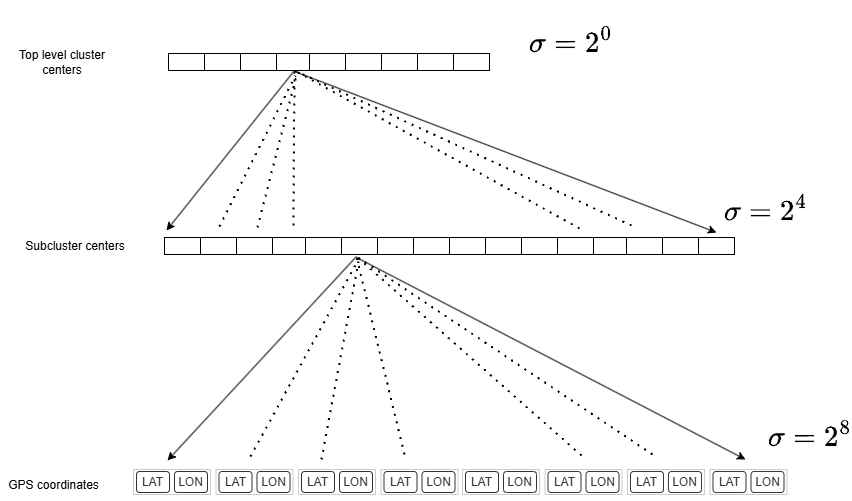

The diagram above was exported from draw.io. Its source (the exported page's mxGraphModel, read from the mxfile embedded in the PNG):
<mxGraphModel dx="955" dy="475" grid="0" gridSize="10" guides="1" tooltips="1" connect="1" arrows="1" fold="1" page="1" pageScale="1" pageWidth="850" pageHeight="1100" math="1" shadow="0">
  <root>
    <mxCell id="0" />
    <mxCell id="1" parent="0" />
    <mxCell id="bOjr0x20_ADUcUk4CSDz-7" value="" style="rounded=0;whiteSpace=wrap;html=1;" vertex="1" parent="1">
      <mxGeometry x="187" y="274" width="36" height="17" as="geometry" />
    </mxCell>
    <mxCell id="bOjr0x20_ADUcUk4CSDz-8" value="" style="rounded=0;whiteSpace=wrap;html=1;" vertex="1" parent="1">
      <mxGeometry x="223" y="274" width="36" height="17" as="geometry" />
    </mxCell>
    <mxCell id="bOjr0x20_ADUcUk4CSDz-9" value="" style="rounded=0;whiteSpace=wrap;html=1;" vertex="1" parent="1">
      <mxGeometry x="259" y="274" width="36" height="17" as="geometry" />
    </mxCell>
    <mxCell id="bOjr0x20_ADUcUk4CSDz-10" value="" style="rounded=0;whiteSpace=wrap;html=1;" vertex="1" parent="1">
      <mxGeometry x="295" y="274" width="36" height="17" as="geometry" />
    </mxCell>
    <mxCell id="bOjr0x20_ADUcUk4CSDz-11" value="" style="rounded=0;whiteSpace=wrap;html=1;" vertex="1" parent="1">
      <mxGeometry x="328" y="274" width="36" height="17" as="geometry" />
    </mxCell>
    <mxCell id="bOjr0x20_ADUcUk4CSDz-12" value="" style="rounded=0;whiteSpace=wrap;html=1;" vertex="1" parent="1">
      <mxGeometry x="364" y="274" width="36" height="17" as="geometry" />
    </mxCell>
    <mxCell id="bOjr0x20_ADUcUk4CSDz-13" value="" style="rounded=0;whiteSpace=wrap;html=1;" vertex="1" parent="1">
      <mxGeometry x="400" y="274" width="36" height="17" as="geometry" />
    </mxCell>
    <mxCell id="bOjr0x20_ADUcUk4CSDz-14" value="" style="rounded=0;whiteSpace=wrap;html=1;" vertex="1" parent="1">
      <mxGeometry x="436" y="274" width="36" height="17" as="geometry" />
    </mxCell>
    <mxCell id="bOjr0x20_ADUcUk4CSDz-15" value="" style="rounded=0;whiteSpace=wrap;html=1;" vertex="1" parent="1">
      <mxGeometry x="472" y="274" width="36" height="17" as="geometry" />
    </mxCell>
    <mxCell id="bOjr0x20_ADUcUk4CSDz-18" value="" style="rounded=0;whiteSpace=wrap;html=1;" vertex="1" parent="1">
      <mxGeometry x="183" y="458" width="36" height="17" as="geometry" />
    </mxCell>
    <mxCell id="bOjr0x20_ADUcUk4CSDz-19" value="" style="rounded=0;whiteSpace=wrap;html=1;" vertex="1" parent="1">
      <mxGeometry x="219" y="458" width="36" height="17" as="geometry" />
    </mxCell>
    <mxCell id="bOjr0x20_ADUcUk4CSDz-20" value="" style="rounded=0;whiteSpace=wrap;html=1;" vertex="1" parent="1">
      <mxGeometry x="255" y="458" width="36" height="17" as="geometry" />
    </mxCell>
    <mxCell id="bOjr0x20_ADUcUk4CSDz-21" value="" style="rounded=0;whiteSpace=wrap;html=1;" vertex="1" parent="1">
      <mxGeometry x="291" y="458" width="36" height="17" as="geometry" />
    </mxCell>
    <mxCell id="bOjr0x20_ADUcUk4CSDz-22" value="" style="rounded=0;whiteSpace=wrap;html=1;" vertex="1" parent="1">
      <mxGeometry x="324" y="458" width="36" height="17" as="geometry" />
    </mxCell>
    <mxCell id="bOjr0x20_ADUcUk4CSDz-23" value="" style="rounded=0;whiteSpace=wrap;html=1;" vertex="1" parent="1">
      <mxGeometry x="360" y="458" width="36" height="17" as="geometry" />
    </mxCell>
    <mxCell id="bOjr0x20_ADUcUk4CSDz-24" value="" style="rounded=0;whiteSpace=wrap;html=1;" vertex="1" parent="1">
      <mxGeometry x="396" y="458" width="36" height="17" as="geometry" />
    </mxCell>
    <mxCell id="bOjr0x20_ADUcUk4CSDz-25" value="" style="rounded=0;whiteSpace=wrap;html=1;" vertex="1" parent="1">
      <mxGeometry x="432" y="458" width="36" height="17" as="geometry" />
    </mxCell>
    <mxCell id="bOjr0x20_ADUcUk4CSDz-26" value="" style="rounded=0;whiteSpace=wrap;html=1;" vertex="1" parent="1">
      <mxGeometry x="468" y="458" width="36" height="17" as="geometry" />
    </mxCell>
    <mxCell id="bOjr0x20_ADUcUk4CSDz-45" value="" style="rounded=0;whiteSpace=wrap;html=1;" vertex="1" parent="1">
      <mxGeometry x="504" y="458" width="36" height="17" as="geometry" />
    </mxCell>
    <mxCell id="bOjr0x20_ADUcUk4CSDz-46" value="" style="rounded=0;whiteSpace=wrap;html=1;" vertex="1" parent="1">
      <mxGeometry x="540" y="458" width="36" height="17" as="geometry" />
    </mxCell>
    <mxCell id="bOjr0x20_ADUcUk4CSDz-47" value="" style="rounded=0;whiteSpace=wrap;html=1;" vertex="1" parent="1">
      <mxGeometry x="576" y="458" width="36" height="17" as="geometry" />
    </mxCell>
    <mxCell id="bOjr0x20_ADUcUk4CSDz-48" value="" style="rounded=0;whiteSpace=wrap;html=1;" vertex="1" parent="1">
      <mxGeometry x="612" y="458" width="36" height="17" as="geometry" />
    </mxCell>
    <mxCell id="bOjr0x20_ADUcUk4CSDz-49" value="" style="rounded=0;whiteSpace=wrap;html=1;" vertex="1" parent="1">
      <mxGeometry x="645" y="458" width="36" height="17" as="geometry" />
    </mxCell>
    <mxCell id="bOjr0x20_ADUcUk4CSDz-50" value="" style="rounded=0;whiteSpace=wrap;html=1;" vertex="1" parent="1">
      <mxGeometry x="681" y="458" width="36" height="17" as="geometry" />
    </mxCell>
    <mxCell id="bOjr0x20_ADUcUk4CSDz-51" value="" style="rounded=0;whiteSpace=wrap;html=1;" vertex="1" parent="1">
      <mxGeometry x="717" y="458" width="36" height="17" as="geometry" />
    </mxCell>
    <mxCell id="bOjr0x20_ADUcUk4CSDz-59" value="" style="endArrow=classic;html=1;rounded=0;exitX=0.5;exitY=1;exitDx=0;exitDy=0;" edge="1" parent="1" source="bOjr0x20_ADUcUk4CSDz-10">
      <mxGeometry width="50" height="50" relative="1" as="geometry">
        <mxPoint x="399" y="449" as="sourcePoint" />
        <mxPoint x="185" y="451" as="targetPoint" />
      </mxGeometry>
    </mxCell>
    <mxCell id="bOjr0x20_ADUcUk4CSDz-60" value="" style="endArrow=classic;html=1;rounded=0;" edge="1" parent="1">
      <mxGeometry width="50" height="50" relative="1" as="geometry">
        <mxPoint x="313" y="292" as="sourcePoint" />
        <mxPoint x="735" y="453" as="targetPoint" />
      </mxGeometry>
    </mxCell>
    <mxCell id="bOjr0x20_ADUcUk4CSDz-61" value="" style="endArrow=none;dashed=1;html=1;dashPattern=1 3;strokeWidth=2;rounded=0;" edge="1" parent="1">
      <mxGeometry width="50" height="50" relative="1" as="geometry">
        <mxPoint x="238" y="447" as="sourcePoint" />
        <mxPoint x="314" y="296" as="targetPoint" />
      </mxGeometry>
    </mxCell>
    <mxCell id="bOjr0x20_ADUcUk4CSDz-62" value="" style="endArrow=none;dashed=1;html=1;dashPattern=1 3;strokeWidth=2;rounded=0;" edge="1" parent="1">
      <mxGeometry width="50" height="50" relative="1" as="geometry">
        <mxPoint x="276" y="448" as="sourcePoint" />
        <mxPoint x="315" y="296" as="targetPoint" />
      </mxGeometry>
    </mxCell>
    <mxCell id="bOjr0x20_ADUcUk4CSDz-63" value="" style="endArrow=none;dashed=1;html=1;dashPattern=1 3;strokeWidth=2;rounded=0;entryX=0.5;entryY=1;entryDx=0;entryDy=0;" edge="1" parent="1" target="bOjr0x20_ADUcUk4CSDz-10">
      <mxGeometry width="50" height="50" relative="1" as="geometry">
        <mxPoint x="312" y="446" as="sourcePoint" />
        <mxPoint x="325" y="306" as="targetPoint" />
      </mxGeometry>
    </mxCell>
    <mxCell id="bOjr0x20_ADUcUk4CSDz-64" value="" style="endArrow=none;dashed=1;html=1;dashPattern=1 3;strokeWidth=2;rounded=0;entryX=0.5;entryY=1;entryDx=0;entryDy=0;" edge="1" parent="1" target="bOjr0x20_ADUcUk4CSDz-10">
      <mxGeometry width="50" height="50" relative="1" as="geometry">
        <mxPoint x="650" y="446" as="sourcePoint" />
        <mxPoint x="335" y="316" as="targetPoint" />
      </mxGeometry>
    </mxCell>
    <mxCell id="bOjr0x20_ADUcUk4CSDz-65" value="" style="endArrow=none;dashed=1;html=1;dashPattern=1 3;strokeWidth=2;rounded=0;entryX=0.5;entryY=1;entryDx=0;entryDy=0;" edge="1" parent="1" target="bOjr0x20_ADUcUk4CSDz-10">
      <mxGeometry width="50" height="50" relative="1" as="geometry">
        <mxPoint x="598" y="449" as="sourcePoint" />
        <mxPoint x="323" y="301" as="targetPoint" />
      </mxGeometry>
    </mxCell>
    <mxCell id="bOjr0x20_ADUcUk4CSDz-73" value="" style="endArrow=classic;html=1;rounded=0;exitX=0.5;exitY=1;exitDx=0;exitDy=0;" edge="1" parent="1">
      <mxGeometry width="50" height="50" relative="1" as="geometry">
        <mxPoint x="375" y="477" as="sourcePoint" />
        <mxPoint x="186" y="681" as="targetPoint" />
      </mxGeometry>
    </mxCell>
    <mxCell id="bOjr0x20_ADUcUk4CSDz-74" value="" style="endArrow=classic;html=1;rounded=0;" edge="1" parent="1">
      <mxGeometry width="50" height="50" relative="1" as="geometry">
        <mxPoint x="375" y="478" as="sourcePoint" />
        <mxPoint x="764" y="680" as="targetPoint" />
      </mxGeometry>
    </mxCell>
    <mxCell id="bOjr0x20_ADUcUk4CSDz-75" value="" style="endArrow=none;dashed=1;html=1;dashPattern=1 3;strokeWidth=2;rounded=0;" edge="1" parent="1">
      <mxGeometry width="50" height="50" relative="1" as="geometry">
        <mxPoint x="269" y="677" as="sourcePoint" />
        <mxPoint x="376" y="482" as="targetPoint" />
      </mxGeometry>
    </mxCell>
    <mxCell id="bOjr0x20_ADUcUk4CSDz-76" value="" style="endArrow=none;dashed=1;html=1;dashPattern=1 3;strokeWidth=2;rounded=0;" edge="1" parent="1">
      <mxGeometry width="50" height="50" relative="1" as="geometry">
        <mxPoint x="340" y="680" as="sourcePoint" />
        <mxPoint x="377" y="482" as="targetPoint" />
      </mxGeometry>
    </mxCell>
    <mxCell id="bOjr0x20_ADUcUk4CSDz-77" value="" style="endArrow=none;dashed=1;html=1;dashPattern=1 3;strokeWidth=2;rounded=0;entryX=0.5;entryY=1;entryDx=0;entryDy=0;" edge="1" parent="1">
      <mxGeometry width="50" height="50" relative="1" as="geometry">
        <mxPoint x="423" y="675" as="sourcePoint" />
        <mxPoint x="375" y="477" as="targetPoint" />
      </mxGeometry>
    </mxCell>
    <mxCell id="bOjr0x20_ADUcUk4CSDz-78" value="" style="endArrow=none;dashed=1;html=1;dashPattern=1 3;strokeWidth=2;rounded=0;entryX=0.5;entryY=1;entryDx=0;entryDy=0;" edge="1" parent="1">
      <mxGeometry width="50" height="50" relative="1" as="geometry">
        <mxPoint x="671" y="675" as="sourcePoint" />
        <mxPoint x="375" y="477" as="targetPoint" />
      </mxGeometry>
    </mxCell>
    <mxCell id="bOjr0x20_ADUcUk4CSDz-79" value="" style="endArrow=none;dashed=1;html=1;dashPattern=1 3;strokeWidth=2;rounded=0;entryX=0.5;entryY=1;entryDx=0;entryDy=0;" edge="1" parent="1">
      <mxGeometry width="50" height="50" relative="1" as="geometry">
        <mxPoint x="600" y="676" as="sourcePoint" />
        <mxPoint x="375" y="477" as="targetPoint" />
      </mxGeometry>
    </mxCell>
    <mxCell id="bOjr0x20_ADUcUk4CSDz-80" value="LAT" style="rounded=1;whiteSpace=wrap;html=1;" vertex="1" parent="1">
      <mxGeometry x="155" y="692" width="33" height="21" as="geometry" />
    </mxCell>
    <mxCell id="bOjr0x20_ADUcUk4CSDz-81" value="LON" style="rounded=1;whiteSpace=wrap;html=1;" vertex="1" parent="1">
      <mxGeometry x="193" y="692" width="33" height="21" as="geometry" />
    </mxCell>
    <mxCell id="bOjr0x20_ADUcUk4CSDz-99" value="" style="rounded=0;whiteSpace=wrap;html=1;opacity=20;" vertex="1" parent="1">
      <mxGeometry x="152" y="690" width="77" height="25" as="geometry" />
    </mxCell>
    <mxCell id="bOjr0x20_ADUcUk4CSDz-100" value="Top level cluster centers" style="text;html=1;align=center;verticalAlign=middle;whiteSpace=wrap;rounded=0;" vertex="1" parent="1">
      <mxGeometry x="20" y="267.5" width="122" height="30" as="geometry" />
    </mxCell>
    <mxCell id="bOjr0x20_ADUcUk4CSDz-101" value="Subcluster centers" style="text;html=1;align=center;verticalAlign=middle;whiteSpace=wrap;rounded=0;" vertex="1" parent="1">
      <mxGeometry x="30" y="451.5" width="128" height="30" as="geometry" />
    </mxCell>
    <mxCell id="bOjr0x20_ADUcUk4CSDz-102" value="GPS coordinates" style="text;html=1;align=center;verticalAlign=middle;whiteSpace=wrap;rounded=0;" vertex="1" parent="1">
      <mxGeometry x="19" y="691" width="107" height="30" as="geometry" />
    </mxCell>
    <mxCell id="bOjr0x20_ADUcUk4CSDz-103" value="LAT" style="rounded=1;whiteSpace=wrap;html=1;" vertex="1" parent="1">
      <mxGeometry x="237.5" y="692" width="33" height="21" as="geometry" />
    </mxCell>
    <mxCell id="bOjr0x20_ADUcUk4CSDz-104" value="LON" style="rounded=1;whiteSpace=wrap;html=1;" vertex="1" parent="1">
      <mxGeometry x="275.5" y="692" width="33" height="21" as="geometry" />
    </mxCell>
    <mxCell id="bOjr0x20_ADUcUk4CSDz-105" value="" style="rounded=0;whiteSpace=wrap;html=1;opacity=20;" vertex="1" parent="1">
      <mxGeometry x="234.5" y="690" width="77" height="25" as="geometry" />
    </mxCell>
    <mxCell id="bOjr0x20_ADUcUk4CSDz-106" value="LAT" style="rounded=1;whiteSpace=wrap;html=1;" vertex="1" parent="1">
      <mxGeometry x="320" y="692" width="33" height="21" as="geometry" />
    </mxCell>
    <mxCell id="bOjr0x20_ADUcUk4CSDz-107" value="LON" style="rounded=1;whiteSpace=wrap;html=1;" vertex="1" parent="1">
      <mxGeometry x="358" y="692" width="33" height="21" as="geometry" />
    </mxCell>
    <mxCell id="bOjr0x20_ADUcUk4CSDz-108" value="" style="rounded=0;whiteSpace=wrap;html=1;opacity=20;" vertex="1" parent="1">
      <mxGeometry x="317" y="690" width="77" height="25" as="geometry" />
    </mxCell>
    <mxCell id="bOjr0x20_ADUcUk4CSDz-109" value="LAT" style="rounded=1;whiteSpace=wrap;html=1;" vertex="1" parent="1">
      <mxGeometry x="402.5" y="692" width="33" height="21" as="geometry" />
    </mxCell>
    <mxCell id="bOjr0x20_ADUcUk4CSDz-110" value="LON" style="rounded=1;whiteSpace=wrap;html=1;" vertex="1" parent="1">
      <mxGeometry x="440.5" y="692" width="33" height="21" as="geometry" />
    </mxCell>
    <mxCell id="bOjr0x20_ADUcUk4CSDz-111" value="" style="rounded=0;whiteSpace=wrap;html=1;opacity=20;" vertex="1" parent="1">
      <mxGeometry x="399.5" y="690" width="77" height="25" as="geometry" />
    </mxCell>
    <mxCell id="bOjr0x20_ADUcUk4CSDz-112" value="LAT" style="rounded=1;whiteSpace=wrap;html=1;" vertex="1" parent="1">
      <mxGeometry x="484" y="692" width="33" height="21" as="geometry" />
    </mxCell>
    <mxCell id="bOjr0x20_ADUcUk4CSDz-113" value="LON" style="rounded=1;whiteSpace=wrap;html=1;" vertex="1" parent="1">
      <mxGeometry x="522" y="692" width="33" height="21" as="geometry" />
    </mxCell>
    <mxCell id="bOjr0x20_ADUcUk4CSDz-114" value="" style="rounded=0;whiteSpace=wrap;html=1;opacity=20;" vertex="1" parent="1">
      <mxGeometry x="481" y="690" width="77" height="25" as="geometry" />
    </mxCell>
    <mxCell id="bOjr0x20_ADUcUk4CSDz-115" value="LAT" style="rounded=1;whiteSpace=wrap;html=1;" vertex="1" parent="1">
      <mxGeometry x="566.5" y="692" width="33" height="21" as="geometry" />
    </mxCell>
    <mxCell id="bOjr0x20_ADUcUk4CSDz-116" value="LON" style="rounded=1;whiteSpace=wrap;html=1;" vertex="1" parent="1">
      <mxGeometry x="604.5" y="692" width="33" height="21" as="geometry" />
    </mxCell>
    <mxCell id="bOjr0x20_ADUcUk4CSDz-117" value="" style="rounded=0;whiteSpace=wrap;html=1;opacity=20;" vertex="1" parent="1">
      <mxGeometry x="563.5" y="690" width="77" height="25" as="geometry" />
    </mxCell>
    <mxCell id="bOjr0x20_ADUcUk4CSDz-118" value="LAT" style="rounded=1;whiteSpace=wrap;html=1;" vertex="1" parent="1">
      <mxGeometry x="649" y="692" width="33" height="21" as="geometry" />
    </mxCell>
    <mxCell id="bOjr0x20_ADUcUk4CSDz-119" value="LON" style="rounded=1;whiteSpace=wrap;html=1;" vertex="1" parent="1">
      <mxGeometry x="687" y="692" width="33" height="21" as="geometry" />
    </mxCell>
    <mxCell id="bOjr0x20_ADUcUk4CSDz-120" value="" style="rounded=0;whiteSpace=wrap;html=1;opacity=20;" vertex="1" parent="1">
      <mxGeometry x="646" y="690" width="77" height="25" as="geometry" />
    </mxCell>
    <mxCell id="bOjr0x20_ADUcUk4CSDz-121" value="LAT" style="rounded=1;whiteSpace=wrap;html=1;" vertex="1" parent="1">
      <mxGeometry x="731.5" y="692" width="33" height="21" as="geometry" />
    </mxCell>
    <mxCell id="bOjr0x20_ADUcUk4CSDz-122" value="LON" style="rounded=1;whiteSpace=wrap;html=1;" vertex="1" parent="1">
      <mxGeometry x="769.5" y="692" width="33" height="21" as="geometry" />
    </mxCell>
    <mxCell id="bOjr0x20_ADUcUk4CSDz-123" value="" style="rounded=0;whiteSpace=wrap;html=1;opacity=20;" vertex="1" parent="1">
      <mxGeometry x="728.5" y="690" width="77" height="25" as="geometry" />
    </mxCell>
    <mxCell id="bOjr0x20_ADUcUk4CSDz-135" value="$$ \sigma = 2^0$$" style="text;html=1;align=right;verticalAlign=middle;resizable=0;points=[];autosize=1;strokeWidth=1;fontSize=25;" vertex="1" parent="1">
      <mxGeometry x="410" y="241" width="222" height="42" as="geometry" />
    </mxCell>
    <mxCell id="bOjr0x20_ADUcUk4CSDz-136" value="$$ \sigma = 2^4$$" style="text;html=1;align=right;verticalAlign=middle;resizable=0;points=[];autosize=1;strokeWidth=1;fontSize=25;" vertex="1" parent="1">
      <mxGeometry x="604.5" y="409.5" width="222" height="42" as="geometry" />
    </mxCell>
    <mxCell id="bOjr0x20_ADUcUk4CSDz-137" value="$$ \sigma = 2^8$$" style="text;html=1;align=right;verticalAlign=middle;resizable=0;points=[];autosize=1;strokeWidth=1;fontSize=25;" vertex="1" parent="1">
      <mxGeometry x="649" y="635" width="222" height="42" as="geometry" />
    </mxCell>
  </root>
</mxGraphModel>